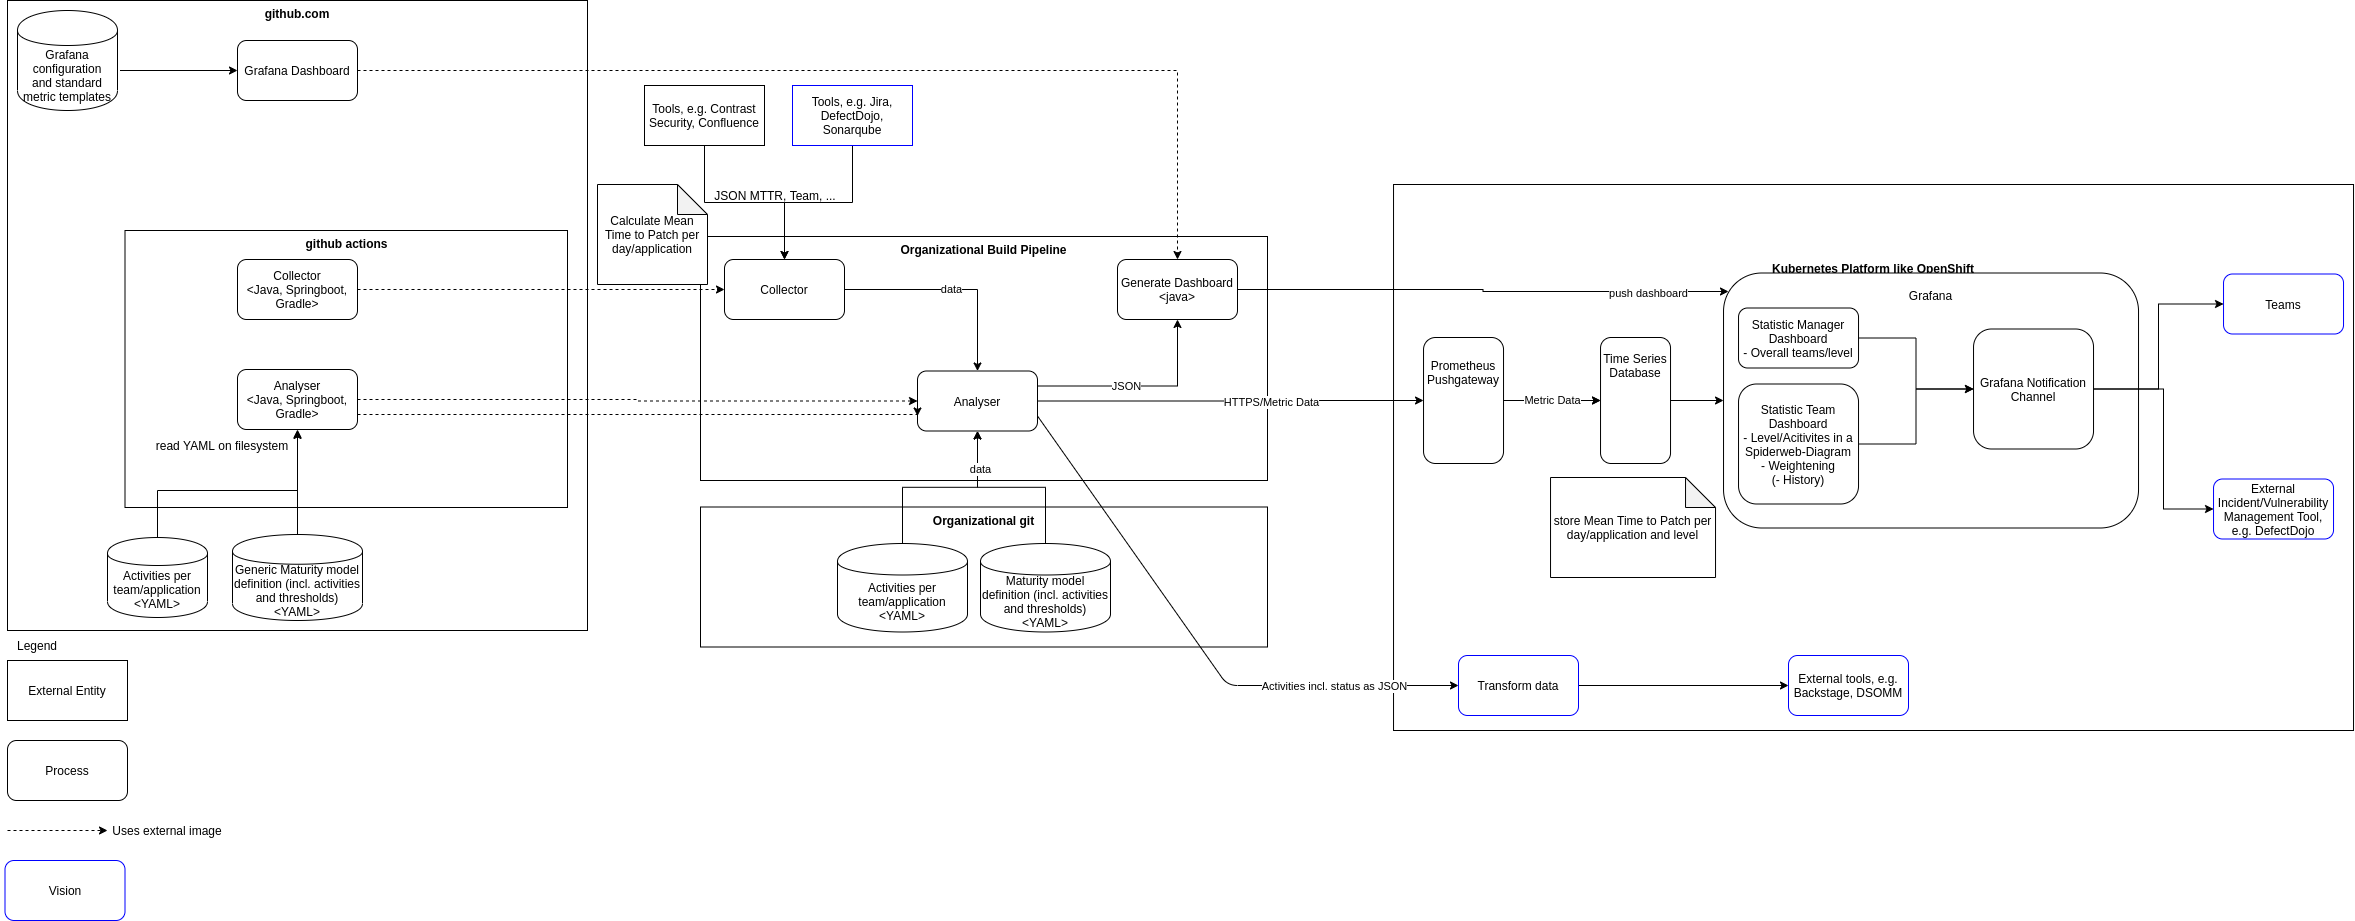

The diagram above was exported from draw.io. Its source (the exported page's mxGraphModel, read from the mxfile embedded in the PNG):
<mxGraphModel dx="4142" dy="1203" grid="1" gridSize="10" guides="1" tooltips="1" connect="1" arrows="1" fold="1" page="0" pageScale="1" pageWidth="827" pageHeight="1169" math="0" shadow="0">
  <root>
    <mxCell id="0" />
    <mxCell id="1" parent="0" />
    <mxCell id="5pr82Qdg69M-1AmTZz1v-2" value="&lt;b&gt;Kubernetes Platform like OpenShift&lt;br&gt;&lt;/b&gt;&lt;br&gt;&lt;br&gt;&lt;br&gt;&lt;br&gt;&lt;br&gt;&lt;br&gt;&lt;br&gt;&lt;br&gt;&lt;br&gt;&lt;br&gt;&lt;br&gt;&lt;br&gt;&lt;br&gt;&lt;br&gt;&lt;br&gt;&lt;br&gt;&lt;br&gt;&lt;br&gt;&lt;br&gt;&lt;br&gt;&lt;br&gt;&lt;br&gt;&lt;br&gt;&lt;br&gt;&lt;br&gt;&lt;br&gt;&lt;br&gt;" style="rounded=0;whiteSpace=wrap;html=1;" parent="1" vertex="1">
      <mxGeometry x="226.03" y="544" width="960" height="546" as="geometry" />
    </mxCell>
    <mxCell id="AfZY-xXvZnVKYlIuvYoV-14" value="github.com" style="rounded=0;whiteSpace=wrap;html=1;verticalAlign=top;fontStyle=1" parent="1" vertex="1">
      <mxGeometry x="-1160" y="360" width="580" height="630" as="geometry" />
    </mxCell>
    <mxCell id="155OVGOdu9rYdHhwEpNH-1" value="External Entity" style="rounded=0;whiteSpace=wrap;html=1;" parent="1" vertex="1">
      <mxGeometry x="-1160" y="1020" width="120" height="60" as="geometry" />
    </mxCell>
    <mxCell id="AfZY-xXvZnVKYlIuvYoV-1" value="Process" style="rounded=1;whiteSpace=wrap;html=1;" parent="1" vertex="1">
      <mxGeometry x="-1160" y="1100" width="120" height="60" as="geometry" />
    </mxCell>
    <mxCell id="AfZY-xXvZnVKYlIuvYoV-3" value="Legend" style="text;html=1;strokeColor=none;fillColor=none;align=center;verticalAlign=middle;whiteSpace=wrap;rounded=0;" parent="1" vertex="1">
      <mxGeometry x="-1160" y="990" width="60" height="30" as="geometry" />
    </mxCell>
    <mxCell id="AfZY-xXvZnVKYlIuvYoV-15" value="&lt;b&gt;github actions&lt;/b&gt;" style="rounded=0;whiteSpace=wrap;html=1;verticalAlign=top;" parent="1" vertex="1">
      <mxGeometry x="-1042.5" y="590" width="442.5" height="277" as="geometry" />
    </mxCell>
    <mxCell id="AfZY-xXvZnVKYlIuvYoV-8" value="Analyser&lt;br&gt;&amp;lt;Java, Springboot, Gradle&amp;gt;" style="rounded=1;whiteSpace=wrap;html=1;" parent="1" vertex="1">
      <mxGeometry x="-930" y="729" width="120" height="60" as="geometry" />
    </mxCell>
    <mxCell id="AfZY-xXvZnVKYlIuvYoV-11" value="" style="endArrow=classic;html=1;rounded=0;entryX=1;entryY=0;entryDx=0;entryDy=0;exitX=0.5;exitY=0;exitDx=0;exitDy=0;" parent="1" source="a16qaEgqYjjVp_miBMFQ-14" target="AfZY-xXvZnVKYlIuvYoV-12" edge="1">
      <mxGeometry width="50" height="50" relative="1" as="geometry">
        <mxPoint x="-1070" y="759" as="sourcePoint" />
        <mxPoint x="-910.0000000000002" y="730" as="targetPoint" />
        <Array as="points">
          <mxPoint x="-1010" y="850" />
          <mxPoint x="-870" y="850" />
        </Array>
      </mxGeometry>
    </mxCell>
    <mxCell id="AfZY-xXvZnVKYlIuvYoV-12" value="read YAML on filesystem" style="text;html=1;strokeColor=none;fillColor=none;align=center;verticalAlign=middle;whiteSpace=wrap;rounded=0;" parent="1" vertex="1">
      <mxGeometry x="-1020" y="790" width="150" height="30" as="geometry" />
    </mxCell>
    <mxCell id="AfZY-xXvZnVKYlIuvYoV-21" style="edgeStyle=orthogonalEdgeStyle;rounded=0;orthogonalLoop=1;jettySize=auto;html=1;entryX=0.5;entryY=1;entryDx=0;entryDy=0;exitX=0.5;exitY=0;exitDx=0;exitDy=0;" parent="1" source="a16qaEgqYjjVp_miBMFQ-13" target="AfZY-xXvZnVKYlIuvYoV-8" edge="1">
      <mxGeometry relative="1" as="geometry">
        <mxPoint x="-870" y="890" as="sourcePoint" />
      </mxGeometry>
    </mxCell>
    <mxCell id="5pr82Qdg69M-1AmTZz1v-1" value="External Incident/Vulnerability Management Tool, e.g. DefectDojo" style="rounded=1;whiteSpace=wrap;html=1;strokeColor=#0000FF;" parent="1" vertex="1">
      <mxGeometry x="1046.03" y="838.5" width="120" height="60" as="geometry" />
    </mxCell>
    <mxCell id="5pr82Qdg69M-1AmTZz1v-3" value="Grafana&lt;br&gt;&lt;br&gt;&lt;br&gt;&lt;br&gt;&lt;br&gt;&lt;br&gt;&lt;br&gt;&lt;br&gt;&lt;br&gt;&lt;br&gt;&lt;br&gt;&lt;br&gt;&lt;br&gt;&lt;br&gt;&lt;br&gt;&lt;br&gt;" style="rounded=1;whiteSpace=wrap;html=1;" parent="1" vertex="1">
      <mxGeometry x="556.03" y="632.5" width="415" height="255" as="geometry" />
    </mxCell>
    <mxCell id="5pr82Qdg69M-1AmTZz1v-28" style="edgeStyle=orthogonalEdgeStyle;rounded=0;orthogonalLoop=1;jettySize=auto;html=1;" parent="1" source="5pr82Qdg69M-1AmTZz1v-4" target="5pr82Qdg69M-1AmTZz1v-6" edge="1">
      <mxGeometry relative="1" as="geometry" />
    </mxCell>
    <mxCell id="5pr82Qdg69M-1AmTZz1v-4" value="Statistic Team Dashboard&lt;br&gt;- Level/Acitivites in a Spiderweb-Diagram&lt;br&gt;- Weightening&lt;br&gt;(- History)" style="rounded=1;whiteSpace=wrap;html=1;" parent="1" vertex="1">
      <mxGeometry x="571.03" y="743.5" width="120" height="120" as="geometry" />
    </mxCell>
    <mxCell id="5pr82Qdg69M-1AmTZz1v-29" style="edgeStyle=orthogonalEdgeStyle;rounded=0;orthogonalLoop=1;jettySize=auto;html=1;entryX=0;entryY=0.5;entryDx=0;entryDy=0;" parent="1" source="5pr82Qdg69M-1AmTZz1v-5" target="5pr82Qdg69M-1AmTZz1v-6" edge="1">
      <mxGeometry relative="1" as="geometry" />
    </mxCell>
    <mxCell id="5pr82Qdg69M-1AmTZz1v-5" value="Statistic Manager Dashboard&lt;br&gt;- Overall teams/level" style="rounded=1;whiteSpace=wrap;html=1;" parent="1" vertex="1">
      <mxGeometry x="571.03" y="667.5" width="120" height="60" as="geometry" />
    </mxCell>
    <mxCell id="5pr82Qdg69M-1AmTZz1v-30" style="edgeStyle=orthogonalEdgeStyle;rounded=0;orthogonalLoop=1;jettySize=auto;html=1;entryX=0;entryY=0.5;entryDx=0;entryDy=0;" parent="1" source="5pr82Qdg69M-1AmTZz1v-6" target="5pr82Qdg69M-1AmTZz1v-1" edge="1">
      <mxGeometry relative="1" as="geometry">
        <Array as="points">
          <mxPoint x="996.03" y="748.5" />
          <mxPoint x="996.03" y="868.5" />
        </Array>
      </mxGeometry>
    </mxCell>
    <mxCell id="5pr82Qdg69M-1AmTZz1v-32" style="edgeStyle=orthogonalEdgeStyle;rounded=0;orthogonalLoop=1;jettySize=auto;html=1;" parent="1" source="5pr82Qdg69M-1AmTZz1v-6" target="5pr82Qdg69M-1AmTZz1v-31" edge="1">
      <mxGeometry relative="1" as="geometry" />
    </mxCell>
    <mxCell id="5pr82Qdg69M-1AmTZz1v-6" value="Grafana Notification Channel" style="rounded=1;whiteSpace=wrap;html=1;" parent="1" vertex="1">
      <mxGeometry x="806.03" y="688.5" width="120" height="120" as="geometry" />
    </mxCell>
    <mxCell id="5pr82Qdg69M-1AmTZz1v-7" value="&lt;b&gt;Organizational git&lt;/b&gt;" style="rounded=0;whiteSpace=wrap;html=1;verticalAlign=top;" parent="1" vertex="1">
      <mxGeometry x="-467" y="866.5" width="567" height="140" as="geometry" />
    </mxCell>
    <mxCell id="5pr82Qdg69M-1AmTZz1v-8" value="&lt;b&gt;Organizational Build Pipeline&lt;/b&gt;" style="rounded=0;whiteSpace=wrap;html=1;verticalAlign=top;" parent="1" vertex="1">
      <mxGeometry x="-467" y="596" width="567" height="244" as="geometry" />
    </mxCell>
    <mxCell id="x32Bp9iDd03Wqqo2g95h-5" style="edgeStyle=orthogonalEdgeStyle;rounded=0;orthogonalLoop=1;jettySize=auto;html=1;entryX=0.5;entryY=0;entryDx=0;entryDy=0;" parent="1" source="5pr82Qdg69M-1AmTZz1v-9" target="5pr82Qdg69M-1AmTZz1v-14" edge="1">
      <mxGeometry relative="1" as="geometry" />
    </mxCell>
    <mxCell id="5pr82Qdg69M-1AmTZz1v-9" value="Tools, e.g. Contrast Security, Confluence" style="rounded=0;whiteSpace=wrap;html=1;" parent="1" vertex="1">
      <mxGeometry x="-523" y="445" width="120" height="60" as="geometry" />
    </mxCell>
    <mxCell id="5pr82Qdg69M-1AmTZz1v-12" value="JSON MTTR, Team, ..." style="text;html=1;strokeColor=none;fillColor=none;align=center;verticalAlign=middle;whiteSpace=wrap;rounded=0;" parent="1" vertex="1">
      <mxGeometry x="-467" y="540" width="150" height="30" as="geometry" />
    </mxCell>
    <mxCell id="5pr82Qdg69M-1AmTZz1v-13" value="data" style="edgeStyle=orthogonalEdgeStyle;rounded=0;orthogonalLoop=1;jettySize=auto;html=1;" parent="1" source="5pr82Qdg69M-1AmTZz1v-14" target="5pr82Qdg69M-1AmTZz1v-20" edge="1">
      <mxGeometry relative="1" as="geometry" />
    </mxCell>
    <mxCell id="5pr82Qdg69M-1AmTZz1v-14" value="Collector" style="rounded=1;whiteSpace=wrap;html=1;" parent="1" vertex="1">
      <mxGeometry x="-443" y="619" width="120" height="60" as="geometry" />
    </mxCell>
    <mxCell id="5pr82Qdg69M-1AmTZz1v-15" style="edgeStyle=orthogonalEdgeStyle;rounded=0;orthogonalLoop=1;jettySize=auto;html=1;" parent="1" source="5pr82Qdg69M-1AmTZz1v-20" target="5pr82Qdg69M-1AmTZz1v-18" edge="1">
      <mxGeometry relative="1" as="geometry">
        <mxPoint x="-144.94000000000005" y="759" as="sourcePoint" />
      </mxGeometry>
    </mxCell>
    <mxCell id="_TBIbdn8DSbiWjGU6Okn-7" value="HTTPS/Metric Data" style="edgeLabel;html=1;align=center;verticalAlign=middle;resizable=0;points=[];" parent="5pr82Qdg69M-1AmTZz1v-15" vertex="1" connectable="0">
      <mxGeometry x="0.3648" y="-1" relative="1" as="geometry">
        <mxPoint x="-30.03" as="offset" />
      </mxGeometry>
    </mxCell>
    <mxCell id="5pr82Qdg69M-1AmTZz1v-16" value="data" style="edgeStyle=orthogonalEdgeStyle;rounded=0;orthogonalLoop=1;jettySize=auto;html=1;" parent="1" source="a16qaEgqYjjVp_miBMFQ-11" target="5pr82Qdg69M-1AmTZz1v-20" edge="1">
      <mxGeometry x="0.5894" y="-3" relative="1" as="geometry">
        <mxPoint x="-387" y="790" as="targetPoint" />
        <mxPoint as="offset" />
        <mxPoint x="-383" y="890" as="sourcePoint" />
      </mxGeometry>
    </mxCell>
    <mxCell id="5pr82Qdg69M-1AmTZz1v-22" style="edgeStyle=orthogonalEdgeStyle;rounded=0;orthogonalLoop=1;jettySize=auto;html=1;" parent="1" source="5pr82Qdg69M-1AmTZz1v-18" target="5pr82Qdg69M-1AmTZz1v-26" edge="1">
      <mxGeometry relative="1" as="geometry" />
    </mxCell>
    <mxCell id="_TBIbdn8DSbiWjGU6Okn-8" value="Metric Data" style="edgeStyle=orthogonalEdgeStyle;rounded=0;orthogonalLoop=1;jettySize=auto;html=1;dashed=1;dashPattern=1 1;" parent="1" source="5pr82Qdg69M-1AmTZz1v-18" target="5pr82Qdg69M-1AmTZz1v-26" edge="1">
      <mxGeometry relative="1" as="geometry" />
    </mxCell>
    <mxCell id="5pr82Qdg69M-1AmTZz1v-18" value="Prometheus Pushgateway&lt;br&gt;&lt;br&gt;&lt;br&gt;&lt;br&gt;&lt;br&gt;" style="rounded=1;whiteSpace=wrap;html=1;" parent="1" vertex="1">
      <mxGeometry x="256.03" y="697" width="80" height="126" as="geometry" />
    </mxCell>
    <mxCell id="5pr82Qdg69M-1AmTZz1v-20" value="Analyser" style="rounded=1;whiteSpace=wrap;html=1;" parent="1" vertex="1">
      <mxGeometry x="-250" y="730.5" width="120" height="60" as="geometry" />
    </mxCell>
    <mxCell id="5pr82Qdg69M-1AmTZz1v-27" style="edgeStyle=orthogonalEdgeStyle;rounded=0;orthogonalLoop=1;jettySize=auto;html=1;" parent="1" source="5pr82Qdg69M-1AmTZz1v-26" target="5pr82Qdg69M-1AmTZz1v-3" edge="1">
      <mxGeometry relative="1" as="geometry">
        <mxPoint x="466.03" y="760.0344827586207" as="targetPoint" />
      </mxGeometry>
    </mxCell>
    <mxCell id="5pr82Qdg69M-1AmTZz1v-26" value="Time Series Database&lt;br&gt;&lt;br&gt;&lt;br&gt;&lt;br&gt;&lt;br&gt;&lt;br&gt;" style="rounded=1;whiteSpace=wrap;html=1;" parent="1" vertex="1">
      <mxGeometry x="433.03" y="697" width="70" height="126" as="geometry" />
    </mxCell>
    <mxCell id="5pr82Qdg69M-1AmTZz1v-31" value="Teams" style="rounded=1;whiteSpace=wrap;html=1;strokeColor=#0000FF;" parent="1" vertex="1">
      <mxGeometry x="1056.03" y="633.5" width="120" height="60" as="geometry" />
    </mxCell>
    <mxCell id="_TBIbdn8DSbiWjGU6Okn-3" style="edgeStyle=orthogonalEdgeStyle;rounded=0;orthogonalLoop=1;jettySize=auto;html=1;dashed=1;" parent="1" source="5pr82Qdg69M-1AmTZz1v-33" target="5pr82Qdg69M-1AmTZz1v-14" edge="1">
      <mxGeometry relative="1" as="geometry" />
    </mxCell>
    <mxCell id="5pr82Qdg69M-1AmTZz1v-33" value="Collector&lt;br&gt;&amp;lt;Java, Springboot, Gradle&amp;gt;" style="rounded=1;whiteSpace=wrap;html=1;" parent="1" vertex="1">
      <mxGeometry x="-930" y="619" width="120" height="60" as="geometry" />
    </mxCell>
    <mxCell id="wX4mP5MtUcFPUkPND5hp-2" value="JSON" style="edgeStyle=orthogonalEdgeStyle;rounded=0;orthogonalLoop=1;jettySize=auto;html=1;exitX=1;exitY=0.25;exitDx=0;exitDy=0;" parent="1" source="5pr82Qdg69M-1AmTZz1v-20" target="wX4mP5MtUcFPUkPND5hp-1" edge="1">
      <mxGeometry x="0.011" y="15" relative="1" as="geometry">
        <mxPoint x="-15" y="15" as="offset" />
        <mxPoint x="-144.94000000000005" y="744" as="sourcePoint" />
      </mxGeometry>
    </mxCell>
    <mxCell id="_TBIbdn8DSbiWjGU6Okn-6" style="edgeStyle=orthogonalEdgeStyle;rounded=0;orthogonalLoop=1;jettySize=auto;html=1;dashed=1;entryX=0;entryY=0.75;entryDx=0;entryDy=0;" parent="1" target="5pr82Qdg69M-1AmTZz1v-20" edge="1">
      <mxGeometry relative="1" as="geometry">
        <Array as="points">
          <mxPoint x="-810" y="774" />
        </Array>
        <mxPoint x="-810" y="774" as="sourcePoint" />
        <mxPoint x="-210" y="789" as="targetPoint" />
      </mxGeometry>
    </mxCell>
    <mxCell id="AfZY-xXvZnVKYlIuvYoV-29" style="edgeStyle=orthogonalEdgeStyle;rounded=0;orthogonalLoop=1;jettySize=auto;html=1;dashed=1;" parent="1" source="AfZY-xXvZnVKYlIuvYoV-8" target="5pr82Qdg69M-1AmTZz1v-20" edge="1">
      <mxGeometry relative="1" as="geometry">
        <mxPoint x="-734" y="720" as="targetPoint" />
      </mxGeometry>
    </mxCell>
    <mxCell id="bZg7bIL_AnefMVMmIs5y-1" value="External tools, e.g. Backstage, DSOMM" style="rounded=1;whiteSpace=wrap;html=1;strokeColor=#0000FF;" parent="1" vertex="1">
      <mxGeometry x="621" y="1015" width="120" height="60" as="geometry" />
    </mxCell>
    <mxCell id="bZg7bIL_AnefMVMmIs5y-4" value="Calculate Mean Time to Patch per day/application" style="shape=note;whiteSpace=wrap;html=1;backgroundOutline=1;darkOpacity=0.05;" parent="1" vertex="1">
      <mxGeometry x="-570" y="544" width="110" height="100" as="geometry" />
    </mxCell>
    <mxCell id="bZg7bIL_AnefMVMmIs5y-5" value="store Mean Time to Patch per day/application and level" style="shape=note;whiteSpace=wrap;html=1;backgroundOutline=1;darkOpacity=0.05;" parent="1" vertex="1">
      <mxGeometry x="383.03" y="837" width="165" height="100" as="geometry" />
    </mxCell>
    <mxCell id="a16qaEgqYjjVp_miBMFQ-2" style="edgeStyle=orthogonalEdgeStyle;rounded=0;orthogonalLoop=1;jettySize=auto;html=1;" parent="1" source="wX4mP5MtUcFPUkPND5hp-1" edge="1">
      <mxGeometry relative="1" as="geometry">
        <mxPoint x="561" y="651" as="targetPoint" />
      </mxGeometry>
    </mxCell>
    <mxCell id="a16qaEgqYjjVp_miBMFQ-3" value="push dashboard" style="edgeLabel;html=1;align=center;verticalAlign=middle;resizable=0;points=[];" parent="a16qaEgqYjjVp_miBMFQ-2" vertex="1" connectable="0">
      <mxGeometry x="0.6729" y="-4" relative="1" as="geometry">
        <mxPoint y="-3" as="offset" />
      </mxGeometry>
    </mxCell>
    <mxCell id="wX4mP5MtUcFPUkPND5hp-1" value="Generate Dashboard&lt;br&gt;&amp;lt;java&amp;gt;" style="rounded=1;whiteSpace=wrap;html=1;" parent="1" vertex="1">
      <mxGeometry x="-50" y="619" width="120" height="60" as="geometry" />
    </mxCell>
    <mxCell id="wX4mP5MtUcFPUkPND5hp-7" style="edgeStyle=orthogonalEdgeStyle;rounded=0;orthogonalLoop=1;jettySize=auto;html=1;" parent="1" source="wX4mP5MtUcFPUkPND5hp-3" target="bZg7bIL_AnefMVMmIs5y-1" edge="1">
      <mxGeometry relative="1" as="geometry" />
    </mxCell>
    <mxCell id="wX4mP5MtUcFPUkPND5hp-3" value="Transform data" style="rounded=1;whiteSpace=wrap;html=1;strokeColor=#0000FF;" parent="1" vertex="1">
      <mxGeometry x="291" y="1015" width="120" height="60" as="geometry" />
    </mxCell>
    <mxCell id="wX4mP5MtUcFPUkPND5hp-12" style="edgeStyle=orthogonalEdgeStyle;rounded=0;orthogonalLoop=1;jettySize=auto;html=1;exitX=1.025;exitY=0.6;exitDx=0;exitDy=0;exitPerimeter=0;" parent="1" source="a16qaEgqYjjVp_miBMFQ-15" target="wX4mP5MtUcFPUkPND5hp-10" edge="1">
      <mxGeometry relative="1" as="geometry">
        <mxPoint x="-1033.88" y="430" as="sourcePoint" />
      </mxGeometry>
    </mxCell>
    <mxCell id="wX4mP5MtUcFPUkPND5hp-11" style="edgeStyle=orthogonalEdgeStyle;rounded=0;orthogonalLoop=1;jettySize=auto;html=1;dashed=1;" parent="1" source="wX4mP5MtUcFPUkPND5hp-10" target="wX4mP5MtUcFPUkPND5hp-1" edge="1">
      <mxGeometry relative="1" as="geometry" />
    </mxCell>
    <mxCell id="wX4mP5MtUcFPUkPND5hp-10" value="Grafana Dashboard" style="rounded=1;whiteSpace=wrap;html=1;" parent="1" vertex="1">
      <mxGeometry x="-930" y="400" width="120" height="60" as="geometry" />
    </mxCell>
    <mxCell id="a16qaEgqYjjVp_miBMFQ-4" value="" style="endArrow=classic;html=1;exitX=1;exitY=0.75;exitDx=0;exitDy=0;entryX=0;entryY=0.5;entryDx=0;entryDy=0;" parent="1" source="5pr82Qdg69M-1AmTZz1v-20" target="wX4mP5MtUcFPUkPND5hp-3" edge="1">
      <mxGeometry width="50" height="50" relative="1" as="geometry">
        <mxPoint x="-174.94000000000005" y="789" as="sourcePoint" />
        <mxPoint x="260" y="890" as="targetPoint" />
        <Array as="points">
          <mxPoint x="60" y="1045" />
        </Array>
      </mxGeometry>
    </mxCell>
    <mxCell id="a16qaEgqYjjVp_miBMFQ-5" value="Activities incl. status as JSON" style="edgeLabel;html=1;align=center;verticalAlign=middle;resizable=0;points=[];" parent="a16qaEgqYjjVp_miBMFQ-4" vertex="1" connectable="0">
      <mxGeometry x="0.6686" y="-5" relative="1" as="geometry">
        <mxPoint x="-32" y="-5" as="offset" />
      </mxGeometry>
    </mxCell>
    <mxCell id="a16qaEgqYjjVp_miBMFQ-6" style="edgeStyle=orthogonalEdgeStyle;rounded=0;orthogonalLoop=1;jettySize=auto;html=1;dashed=1;" parent="1" target="a16qaEgqYjjVp_miBMFQ-7" edge="1">
      <mxGeometry relative="1" as="geometry">
        <mxPoint x="-1160" y="1190" as="sourcePoint" />
        <mxPoint x="-1040" y="1190" as="targetPoint" />
      </mxGeometry>
    </mxCell>
    <mxCell id="a16qaEgqYjjVp_miBMFQ-7" value="Uses external image" style="text;html=1;strokeColor=none;fillColor=none;align=center;verticalAlign=middle;whiteSpace=wrap;rounded=0;" parent="1" vertex="1">
      <mxGeometry x="-1060" y="1180" width="120" height="20" as="geometry" />
    </mxCell>
    <mxCell id="a16qaEgqYjjVp_miBMFQ-11" value="Maturity model definition (incl. activities and thresholds)&lt;br&gt;&amp;lt;YAML&amp;gt;" style="shape=cylinder;whiteSpace=wrap;html=1;boundedLbl=1;backgroundOutline=1;" parent="1" vertex="1">
      <mxGeometry x="-187" y="903" width="130" height="88.5" as="geometry" />
    </mxCell>
    <mxCell id="a16qaEgqYjjVp_miBMFQ-12" value="data" style="edgeStyle=orthogonalEdgeStyle;rounded=0;orthogonalLoop=1;jettySize=auto;html=1;entryX=0.5;entryY=1;entryDx=0;entryDy=0;exitX=0.5;exitY=0;exitDx=0;exitDy=0;" parent="1" source="a16qaEgqYjjVp_miBMFQ-17" target="5pr82Qdg69M-1AmTZz1v-20" edge="1">
      <mxGeometry x="0.5894" y="-3" relative="1" as="geometry">
        <mxPoint x="-373" y="799" as="targetPoint" />
        <mxPoint as="offset" />
        <mxPoint x="-305" y="911.5" as="sourcePoint" />
      </mxGeometry>
    </mxCell>
    <mxCell id="a16qaEgqYjjVp_miBMFQ-13" value="Generic Maturity model definition (incl. activities and thresholds)&lt;br&gt;&amp;lt;YAML&amp;gt;" style="shape=cylinder;whiteSpace=wrap;html=1;boundedLbl=1;backgroundOutline=1;" parent="1" vertex="1">
      <mxGeometry x="-935" y="894" width="130" height="86" as="geometry" />
    </mxCell>
    <mxCell id="a16qaEgqYjjVp_miBMFQ-14" value="Activities per team/application&lt;br&gt;&amp;lt;YAML&amp;gt;" style="shape=cylinder;whiteSpace=wrap;html=1;boundedLbl=1;backgroundOutline=1;" parent="1" vertex="1">
      <mxGeometry x="-1060" y="897" width="100" height="80" as="geometry" />
    </mxCell>
    <mxCell id="a16qaEgqYjjVp_miBMFQ-15" value="Grafana configuration&lt;br&gt;and standard metric templates" style="shape=cylinder;whiteSpace=wrap;html=1;boundedLbl=1;backgroundOutline=1;" parent="1" vertex="1">
      <mxGeometry x="-1150" y="370" width="100" height="100" as="geometry" />
    </mxCell>
    <mxCell id="a16qaEgqYjjVp_miBMFQ-17" value="Activities per team/application&lt;br&gt;&amp;lt;YAML&amp;gt;" style="shape=cylinder;whiteSpace=wrap;html=1;boundedLbl=1;backgroundOutline=1;" parent="1" vertex="1">
      <mxGeometry x="-330" y="903" width="130" height="88.5" as="geometry" />
    </mxCell>
    <mxCell id="x32Bp9iDd03Wqqo2g95h-4" style="edgeStyle=orthogonalEdgeStyle;rounded=0;orthogonalLoop=1;jettySize=auto;html=1;entryX=0.5;entryY=0;entryDx=0;entryDy=0;" parent="1" source="x32Bp9iDd03Wqqo2g95h-3" target="5pr82Qdg69M-1AmTZz1v-14" edge="1">
      <mxGeometry relative="1" as="geometry" />
    </mxCell>
    <mxCell id="x32Bp9iDd03Wqqo2g95h-3" value="Tools, e.g. Jira, DefectDojo, Sonarqube" style="rounded=0;whiteSpace=wrap;html=1;strokeColor=#0000FF;" parent="1" vertex="1">
      <mxGeometry x="-375" y="445" width="120" height="60" as="geometry" />
    </mxCell>
    <mxCell id="x32Bp9iDd03Wqqo2g95h-6" value="Vision" style="rounded=1;whiteSpace=wrap;html=1;strokeColor=#0000FF;" parent="1" vertex="1">
      <mxGeometry x="-1162.5" y="1220" width="120" height="60" as="geometry" />
    </mxCell>
  </root>
</mxGraphModel>